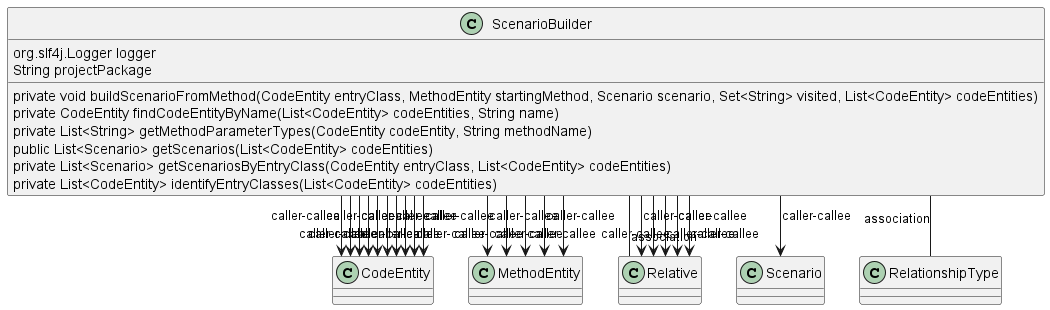

The diagram above was rendered by PlantUML. Its source (embedded in the PNG):
@startuml
skinparam linetype Ortho
class ScenarioBuilder {
    org.slf4j.Logger logger
    String projectPackage
    private void buildScenarioFromMethod(CodeEntity entryClass, MethodEntity startingMethod, Scenario scenario, Set<String> visited, List<CodeEntity> codeEntities)
    private CodeEntity findCodeEntityByName(List<CodeEntity> codeEntities, String name)
    private List<String> getMethodParameterTypes(CodeEntity codeEntity, String methodName)
    public List<Scenario> getScenarios(List<CodeEntity> codeEntities)
    private List<Scenario> getScenariosByEntryClass(CodeEntity entryClass, List<CodeEntity> codeEntities)
    private List<CodeEntity> identifyEntryClasses(List<CodeEntity> codeEntities)
}
ScenarioBuilder --> CodeEntity : caller-callee
ScenarioBuilder --> CodeEntity : caller-callee
ScenarioBuilder --> MethodEntity : caller-callee
ScenarioBuilder --> CodeEntity : caller-callee
ScenarioBuilder --> MethodEntity : caller-callee
ScenarioBuilder --> CodeEntity : caller-callee
ScenarioBuilder --> MethodEntity : caller-callee
ScenarioBuilder --> Relative : caller-callee
ScenarioBuilder --> CodeEntity : caller-callee
ScenarioBuilder --> Relative : caller-callee
ScenarioBuilder --> CodeEntity : caller-callee
ScenarioBuilder --> Relative : caller-callee
ScenarioBuilder --> Scenario : caller-callee
ScenarioBuilder --> CodeEntity : caller-callee
ScenarioBuilder --> MethodEntity : caller-callee
ScenarioBuilder --> CodeEntity : caller-callee
ScenarioBuilder --> MethodEntity : caller-callee
ScenarioBuilder --> Relative : caller-callee
ScenarioBuilder --> Relative : caller-callee
ScenarioBuilder -- RelationshipType : association
ScenarioBuilder -- Relative : association
ScenarioBuilder --> CodeEntity : caller-callee
ScenarioBuilder --> CodeEntity : caller-callee
@enduml